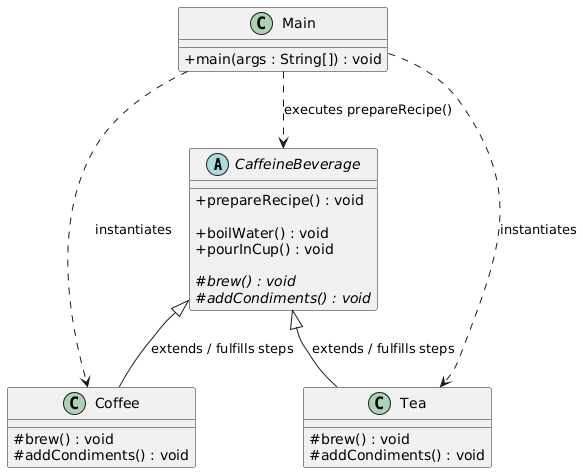

The diagram above was rendered by PlantUML. Its source (embedded in the PNG):
@startuml
skinparam classAttributeIconSize 0

' Abstract Framework Component
abstract class CaffeineBeverage {
    ' The Template Method (final prevents overriding the algorithm skeleton)
    + prepareRecipe() : void
    
    ' Concrete steps handled directly by the framework base
    + boilWater() : void
    + pourInCup() : void
    
    ' Abstract steps deferred to specific subclasses
    {abstract} # brew() : void
    {abstract} # addCondiments() : void
}

' Concrete Implementation A
class Coffee {
    # brew() : void
    # addCondiments() : void
}

' Concrete Implementation B
class Tea {
    # brew() : void
    # addCondiments() : void
}

' Driver
class Main {
    + main(args : String[]) : void
}

' --- RELATIONSHIPS ---

' Inheritance hierarchy
CaffeineBeverage <|-- Coffee : extends / fulfills steps
CaffeineBeverage <|-- Tea : extends / fulfills steps

' Execution dependencies
Main ..> Coffee : instantiates
Main ..> Tea : instantiates
Main ..> CaffeineBeverage : executes prepareRecipe()
@enduml